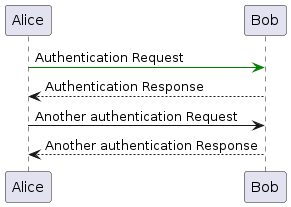

The diagram above was rendered by PlantUML. Its source (embedded in the PNG):
@startuml
!include /home/Namf_Communication.puml

Alice -[$AMFStatusChangeSubscribeModfy]> Bob: Authentication Request
Bob --> Alice: Authentication Response

Alice -> Bob: Another authentication Request
Alice <-- Bob: Another authentication Response
@enduml